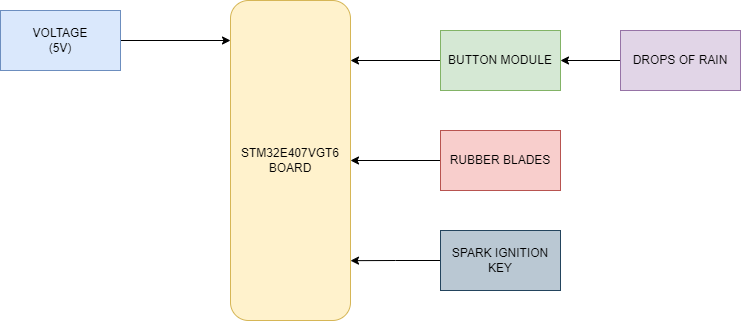

The diagram above was exported from draw.io. Its source (the exported page's mxGraphModel, read from the mxfile embedded in the PNG):
<mxGraphModel dx="1038" dy="547" grid="1" gridSize="10" guides="1" tooltips="1" connect="1" arrows="1" fold="1" page="1" pageScale="1" pageWidth="827" pageHeight="1169" math="0" shadow="0">
  <root>
    <mxCell id="0" />
    <mxCell id="1" parent="0" />
    <mxCell id="-Yqr3rUXywv0TeR6kbzy-1" value="STM32E407VGT6&lt;br&gt;BOARD" style="rounded=1;whiteSpace=wrap;html=1;fillColor=#fff2cc;strokeColor=#d6b656;" vertex="1" parent="1">
      <mxGeometry x="290" y="70" width="120" height="320" as="geometry" />
    </mxCell>
    <mxCell id="-Yqr3rUXywv0TeR6kbzy-12" style="edgeStyle=orthogonalEdgeStyle;rounded=0;orthogonalLoop=1;jettySize=auto;html=1;exitX=1;exitY=0.5;exitDx=0;exitDy=0;entryX=0;entryY=0.125;entryDx=0;entryDy=0;entryPerimeter=0;" edge="1" parent="1" source="-Yqr3rUXywv0TeR6kbzy-2" target="-Yqr3rUXywv0TeR6kbzy-1">
      <mxGeometry relative="1" as="geometry" />
    </mxCell>
    <mxCell id="-Yqr3rUXywv0TeR6kbzy-2" value="VOLTAGE&lt;br&gt;(5V)" style="rounded=0;whiteSpace=wrap;html=1;fillColor=#dae8fc;strokeColor=#6c8ebf;" vertex="1" parent="1">
      <mxGeometry x="60" y="80" width="120" height="60" as="geometry" />
    </mxCell>
    <mxCell id="-Yqr3rUXywv0TeR6kbzy-7" style="edgeStyle=orthogonalEdgeStyle;rounded=0;orthogonalLoop=1;jettySize=auto;html=1;exitX=0;exitY=0.5;exitDx=0;exitDy=0;" edge="1" parent="1" source="-Yqr3rUXywv0TeR6kbzy-3">
      <mxGeometry relative="1" as="geometry">
        <mxPoint x="410" y="130" as="targetPoint" />
      </mxGeometry>
    </mxCell>
    <mxCell id="-Yqr3rUXywv0TeR6kbzy-3" value="BUTTON MODULE" style="rounded=0;whiteSpace=wrap;html=1;fillColor=#d5e8d4;strokeColor=#82b366;" vertex="1" parent="1">
      <mxGeometry x="500" y="100" width="120" height="60" as="geometry" />
    </mxCell>
    <mxCell id="-Yqr3rUXywv0TeR6kbzy-9" style="edgeStyle=orthogonalEdgeStyle;rounded=0;orthogonalLoop=1;jettySize=auto;html=1;exitX=0;exitY=0.5;exitDx=0;exitDy=0;entryX=1;entryY=0.5;entryDx=0;entryDy=0;" edge="1" parent="1" source="-Yqr3rUXywv0TeR6kbzy-4" target="-Yqr3rUXywv0TeR6kbzy-1">
      <mxGeometry relative="1" as="geometry" />
    </mxCell>
    <mxCell id="-Yqr3rUXywv0TeR6kbzy-4" value="RUBBER BLADES" style="rounded=0;whiteSpace=wrap;html=1;fillColor=#f8cecc;strokeColor=#b85450;" vertex="1" parent="1">
      <mxGeometry x="500" y="200" width="120" height="60" as="geometry" />
    </mxCell>
    <mxCell id="-Yqr3rUXywv0TeR6kbzy-10" style="edgeStyle=orthogonalEdgeStyle;rounded=0;orthogonalLoop=1;jettySize=auto;html=1;entryX=1;entryY=0.813;entryDx=0;entryDy=0;entryPerimeter=0;" edge="1" parent="1" source="-Yqr3rUXywv0TeR6kbzy-5" target="-Yqr3rUXywv0TeR6kbzy-1">
      <mxGeometry relative="1" as="geometry" />
    </mxCell>
    <mxCell id="-Yqr3rUXywv0TeR6kbzy-5" value="SPARK IGNITION KEY" style="rounded=0;whiteSpace=wrap;html=1;fillColor=#bac8d3;strokeColor=#23445d;" vertex="1" parent="1">
      <mxGeometry x="500" y="300" width="120" height="60" as="geometry" />
    </mxCell>
    <mxCell id="-Yqr3rUXywv0TeR6kbzy-8" style="edgeStyle=orthogonalEdgeStyle;rounded=0;orthogonalLoop=1;jettySize=auto;html=1;exitX=0;exitY=0.5;exitDx=0;exitDy=0;" edge="1" parent="1" source="-Yqr3rUXywv0TeR6kbzy-6" target="-Yqr3rUXywv0TeR6kbzy-3">
      <mxGeometry relative="1" as="geometry" />
    </mxCell>
    <mxCell id="-Yqr3rUXywv0TeR6kbzy-6" value="DROPS OF RAIN" style="rounded=0;whiteSpace=wrap;html=1;fillColor=#e1d5e7;strokeColor=#9673a6;" vertex="1" parent="1">
      <mxGeometry x="680" y="100" width="120" height="60" as="geometry" />
    </mxCell>
  </root>
</mxGraphModel>